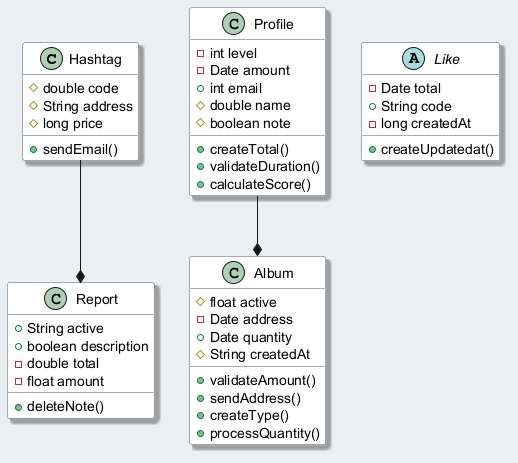

The diagram above was rendered by PlantUML. Its source (embedded in the PNG):
@startuml
skinparam backgroundColor #ECEFF1
skinparam classBackgroundColor #FFFFFF
skinparam classBorderColor #455A64
skinparam shadowing true
class Hashtag {
  #double code
  #String address
  #long price
  +sendEmail()
}
class Album {
  #float active
  -Date address
  +Date quantity
  #String createdAt
  +validateAmount()
  +sendAddress()
  +createType()
  +processQuantity()
}
abstract class Like {
  -Date total
  +String code
  -long createdAt
  +createUpdatedat()
}
class Report {
  +String active
  +boolean description
  -double total
  -float amount
  +deleteNote()
}
class Profile {
  -int level
  -Date amount
  +int email
  #double name
  #boolean note
  +createTotal()
  +validateDuration()
  +calculateScore()
}
Hashtag --* Report
Profile --* Album
@enduml